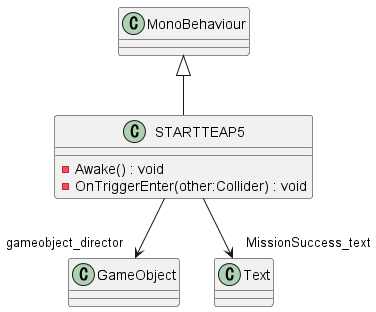

The diagram above was rendered by PlantUML. Its source (embedded in the PNG):
@startuml
class STARTTEAP5 {
    - Awake() : void
    - OnTriggerEnter(other:Collider) : void
}
MonoBehaviour <|-- STARTTEAP5
STARTTEAP5 --> "gameobject_director" GameObject
STARTTEAP5 --> "MissionSuccess_text" Text
@enduml